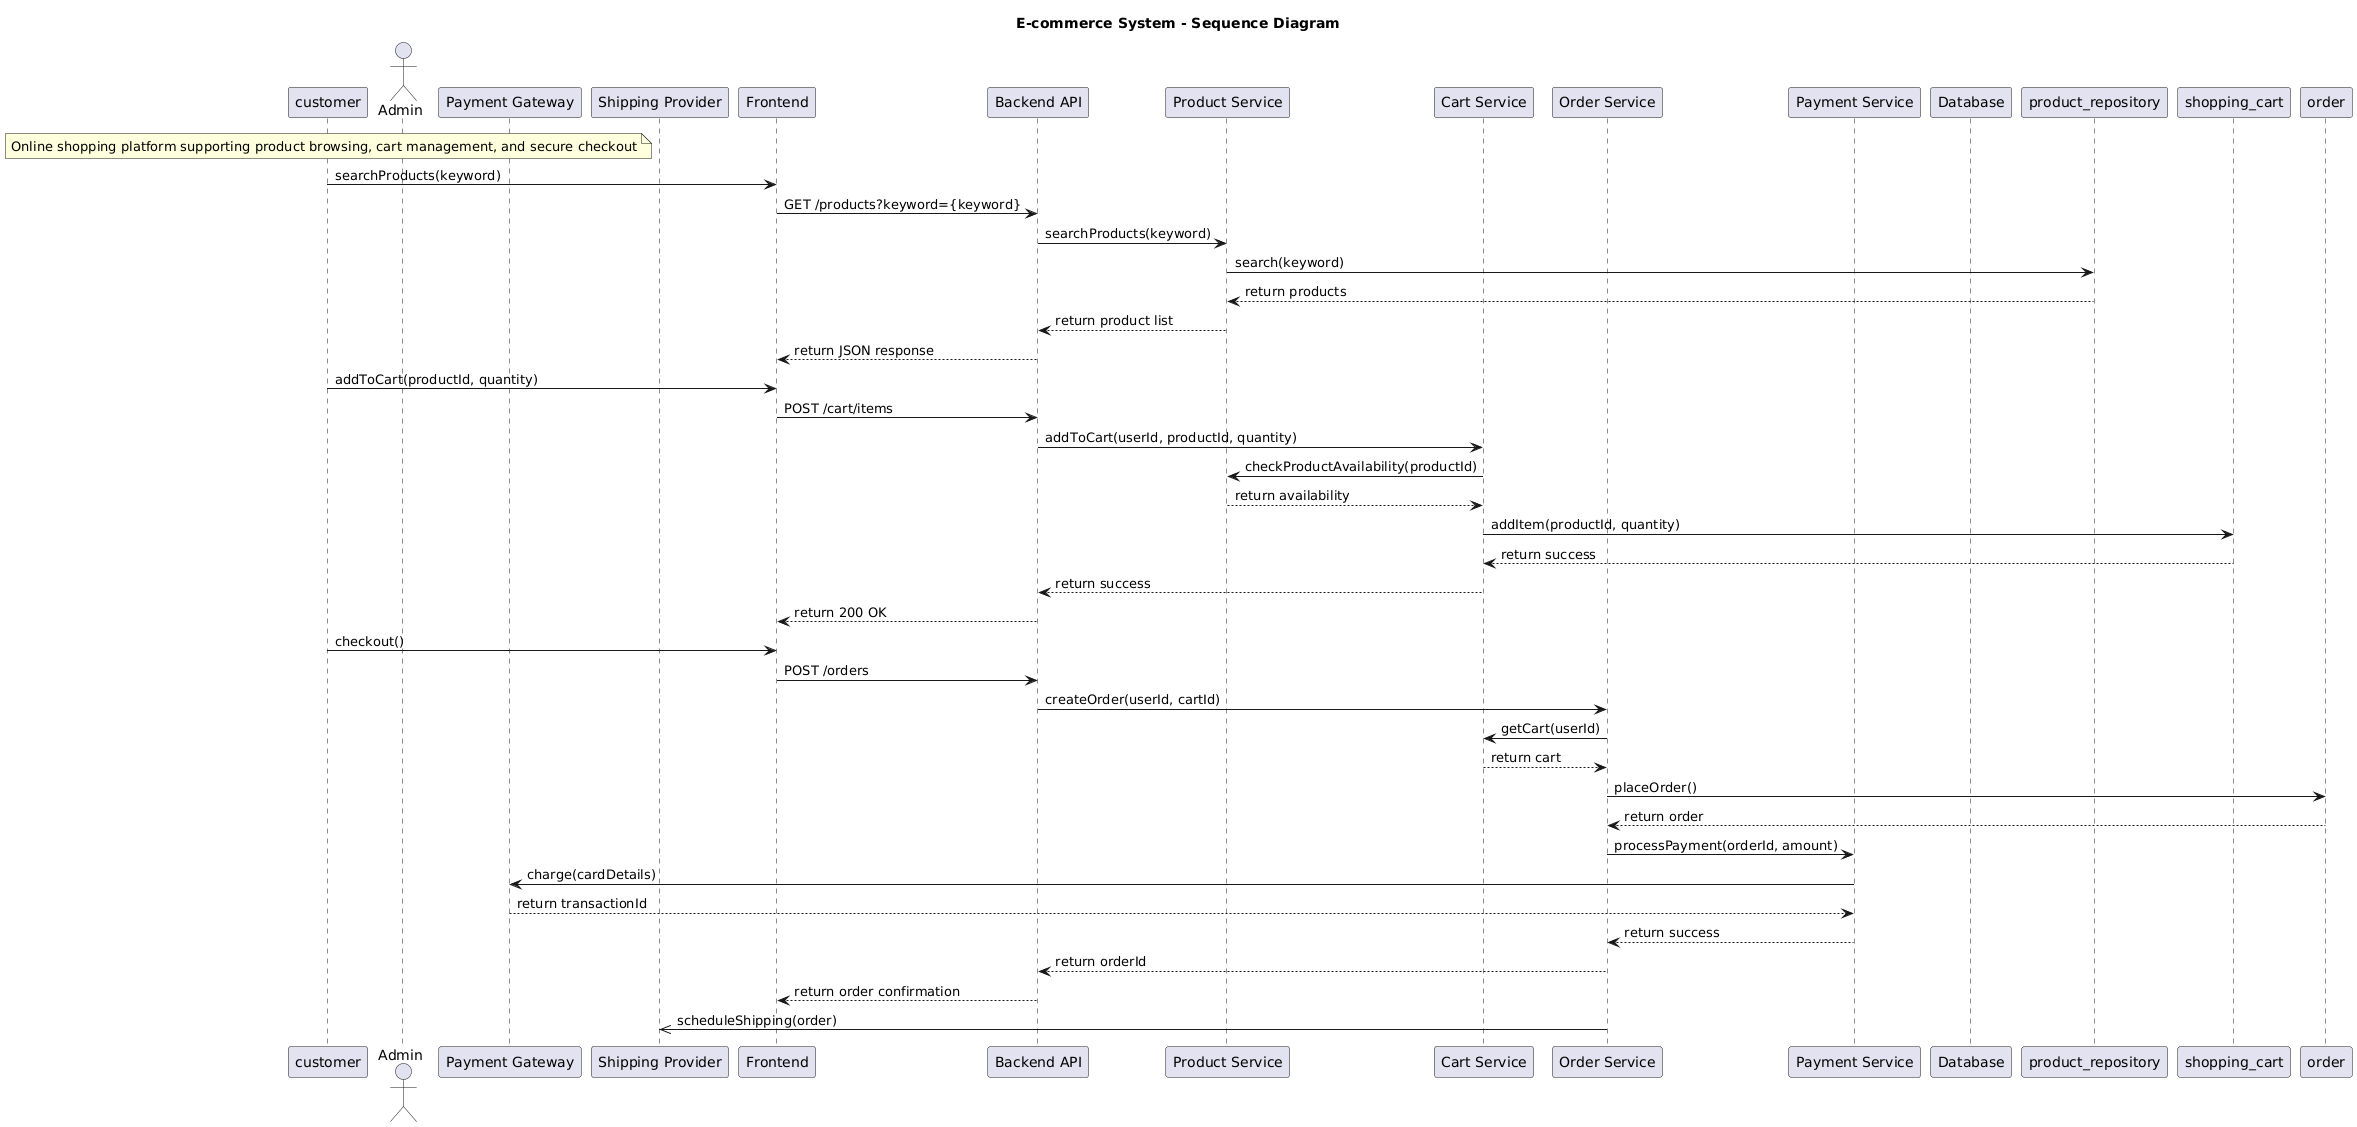

The diagram above was rendered by PlantUML. Its source (embedded in the PNG):
@startuml
title E-commerce System - Sequence Diagram
note over customer: Online shopping platform supporting product browsing, cart management, and secure checkout

actor "Customer" as customer
actor "Admin" as admin
participant "Payment Gateway" as payment_gateway
participant "Shipping Provider" as shipping_provider

participant "Frontend" as frontend
participant "Backend API" as backend_api
participant "Product Service" as product_service
participant "Cart Service" as cart_service
participant "Order Service" as order_service
participant "Payment Service" as payment_service
participant "Database" as database

customer -> frontend: searchProducts(keyword)

frontend -> backend_api: GET /products?keyword={keyword}

backend_api -> product_service: searchProducts(keyword)

product_service -> product_repository: search(keyword)

product_repository --> product_service: return products

product_service --> backend_api: return product list

backend_api --> frontend: return JSON response

customer -> frontend: addToCart(productId, quantity)

frontend -> backend_api: POST /cart/items

backend_api -> cart_service: addToCart(userId, productId, quantity)

cart_service -> product_service: checkProductAvailability(productId)

product_service --> cart_service: return availability

cart_service -> shopping_cart: addItem(productId, quantity)

shopping_cart --> cart_service: return success

cart_service --> backend_api: return success

backend_api --> frontend: return 200 OK

customer -> frontend: checkout()

frontend -> backend_api: POST /orders

backend_api -> order_service: createOrder(userId, cartId)

order_service -> cart_service: getCart(userId)

cart_service --> order_service: return cart

order_service -> order: placeOrder()

order --> order_service: return order

order_service -> payment_service: processPayment(orderId, amount)

payment_service -> payment_gateway: charge(cardDetails)

payment_gateway --> payment_service: return transactionId

payment_service --> order_service: return success

order_service --> backend_api: return orderId

backend_api --> frontend: return order confirmation

order_service ->> shipping_provider: scheduleShipping(order)
@enduml